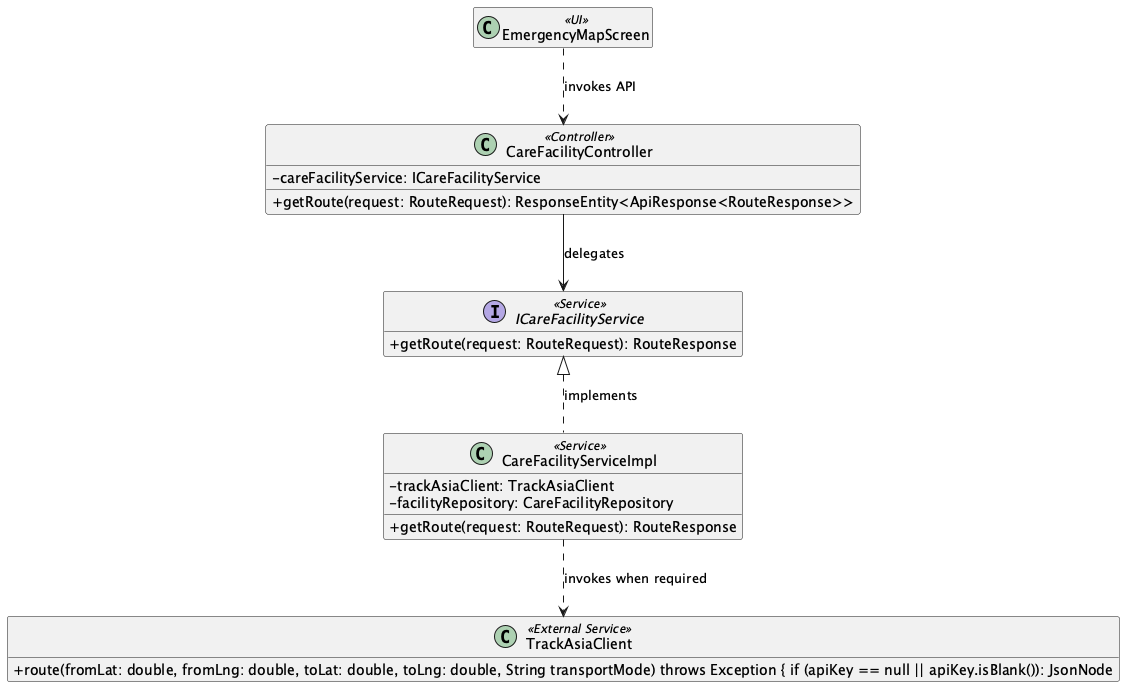

The diagram above was rendered by PlantUML. Its source (embedded in the PNG):
@startuml
skinparam classAttributeIconSize 0
hide empty members

class "EmergencyMapScreen" as UIEmergencyMapScreen <<UI>>
class "CareFacilityController" as ControllerCareFacilityController <<Controller>> {
  - careFacilityService: ICareFacilityService
  + getRoute(request: RouteRequest): ResponseEntity<ApiResponse<RouteResponse>>
}
interface "ICareFacilityService" as ServiceContractICareFacilityService <<Service>> {
  + getRoute(request: RouteRequest): RouteResponse
}
class "CareFacilityServiceImpl" as ServiceCareFacilityServiceImpl <<Service>> {
  - trackAsiaClient: TrackAsiaClient
  - facilityRepository: CareFacilityRepository
  + getRoute(request: RouteRequest): RouteResponse
}
ServiceContractICareFacilityService <|.. ServiceCareFacilityServiceImpl : implements
class "TrackAsiaClient" as ExternalTrackAsiaClient <<External Service>> {
  + route(fromLat: double, fromLng: double, toLat: double, toLng: double, String transportMode) throws Exception { if (apiKey == null || apiKey.isBlank()): JsonNode
}
UIEmergencyMapScreen ..> ControllerCareFacilityController : invokes API
ControllerCareFacilityController --> ServiceContractICareFacilityService : delegates
ServiceCareFacilityServiceImpl ..> ExternalTrackAsiaClient : invokes when required
@enduml